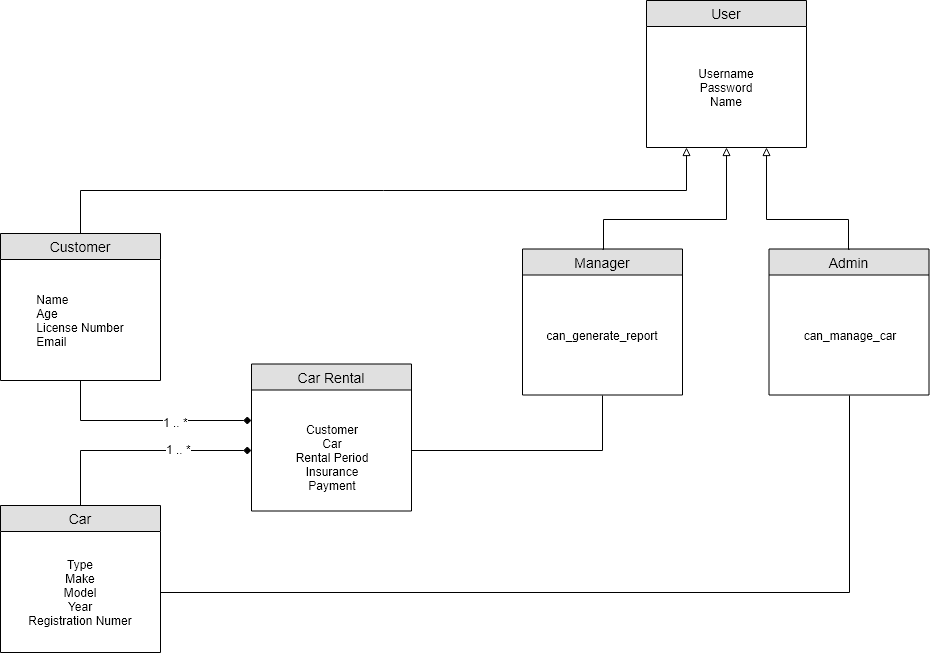

The diagram above was exported from draw.io. Its source (the exported page's mxGraphModel, read from the mxfile embedded in the PNG):
<mxGraphModel dx="498" dy="1695" grid="0" gridSize="10" guides="1" tooltips="1" connect="1" arrows="1" fold="1" page="1" pageScale="1" pageWidth="850" pageHeight="1100" math="0" shadow="0">
  <root>
    <mxCell id="0" />
    <mxCell id="1" parent="0" />
    <mxCell id="H_CVKZYwX4EM2JQX5Xh2-36" value="" style="group" parent="1" vertex="1" connectable="0">
      <mxGeometry x="20" y="476" width="160" height="147" as="geometry" />
    </mxCell>
    <mxCell id="H_CVKZYwX4EM2JQX5Xh2-31" value="Car" style="swimlane;fontStyle=0;childLayout=stackLayout;horizontal=1;startSize=26;fillColor=#e0e0e0;horizontalStack=0;resizeParent=1;resizeParentMax=0;resizeLast=0;collapsible=1;marginBottom=0;swimlaneFillColor=#ffffff;align=center;fontSize=14;" parent="H_CVKZYwX4EM2JQX5Xh2-36" vertex="1">
      <mxGeometry width="160" height="147" as="geometry" />
    </mxCell>
    <mxCell id="H_CVKZYwX4EM2JQX5Xh2-32" value="&lt;div&gt;Type&lt;/div&gt;&lt;div&gt;Make&lt;/div&gt;&lt;div&gt;Model&lt;/div&gt;&lt;div&gt;Year&lt;/div&gt;&lt;div&gt;Registration Numer&lt;br&gt;&lt;/div&gt;" style="text;html=1;strokeColor=none;fillColor=none;align=center;verticalAlign=middle;whiteSpace=wrap;rounded=0;" parent="H_CVKZYwX4EM2JQX5Xh2-31" vertex="1">
      <mxGeometry y="26" width="160" height="121" as="geometry" />
    </mxCell>
    <mxCell id="H_CVKZYwX4EM2JQX5Xh2-37" value="" style="group" parent="1" vertex="1" connectable="0">
      <mxGeometry x="20" y="204" width="160" height="147" as="geometry" />
    </mxCell>
    <mxCell id="H_CVKZYwX4EM2JQX5Xh2-22" value="Customer" style="swimlane;fontStyle=0;childLayout=stackLayout;horizontal=1;startSize=26;fillColor=#e0e0e0;horizontalStack=0;resizeParent=1;resizeParentMax=0;resizeLast=0;collapsible=1;marginBottom=0;swimlaneFillColor=#ffffff;align=center;fontSize=14;" parent="H_CVKZYwX4EM2JQX5Xh2-37" vertex="1">
      <mxGeometry width="160" height="147" as="geometry" />
    </mxCell>
    <mxCell id="H_CVKZYwX4EM2JQX5Xh2-26" value="&lt;div align=&quot;left&quot;&gt;Name&lt;/div&gt;&lt;div align=&quot;left&quot;&gt;Age&lt;/div&gt;&lt;div align=&quot;left&quot;&gt;License Number&lt;/div&gt;&lt;div align=&quot;left&quot;&gt;Email&lt;br&gt;&lt;/div&gt;" style="text;html=1;strokeColor=none;fillColor=none;align=center;verticalAlign=middle;whiteSpace=wrap;rounded=0;" parent="H_CVKZYwX4EM2JQX5Xh2-22" vertex="1">
      <mxGeometry y="26" width="160" height="121" as="geometry" />
    </mxCell>
    <mxCell id="H_CVKZYwX4EM2JQX5Xh2-38" value="" style="group" parent="1" vertex="1" connectable="0">
      <mxGeometry x="542" y="219.5" width="160" height="147" as="geometry" />
    </mxCell>
    <mxCell id="H_CVKZYwX4EM2JQX5Xh2-65" value="" style="group" parent="H_CVKZYwX4EM2JQX5Xh2-38" vertex="1" connectable="0">
      <mxGeometry width="160" height="147" as="geometry" />
    </mxCell>
    <mxCell id="H_CVKZYwX4EM2JQX5Xh2-64" value="" style="group" parent="H_CVKZYwX4EM2JQX5Xh2-65" vertex="1" connectable="0">
      <mxGeometry width="160" height="147" as="geometry" />
    </mxCell>
    <mxCell id="H_CVKZYwX4EM2JQX5Xh2-27" value="Manager" style="swimlane;fontStyle=0;childLayout=stackLayout;horizontal=1;startSize=26;fillColor=#e0e0e0;horizontalStack=0;resizeParent=1;resizeParentMax=0;resizeLast=0;collapsible=1;marginBottom=0;swimlaneFillColor=#ffffff;align=center;fontSize=14;" parent="H_CVKZYwX4EM2JQX5Xh2-64" vertex="1">
      <mxGeometry width="160" height="146" as="geometry" />
    </mxCell>
    <mxCell id="H_CVKZYwX4EM2JQX5Xh2-62" value="can_generate_report" style="text;html=1;strokeColor=none;fillColor=none;align=center;verticalAlign=middle;whiteSpace=wrap;rounded=0;" parent="H_CVKZYwX4EM2JQX5Xh2-27" vertex="1">
      <mxGeometry y="26" width="160" height="120" as="geometry" />
    </mxCell>
    <mxCell id="H_CVKZYwX4EM2JQX5Xh2-39" value="" style="group" parent="1" vertex="1" connectable="0">
      <mxGeometry x="788.5" y="219.5" width="160" height="147" as="geometry" />
    </mxCell>
    <mxCell id="H_CVKZYwX4EM2JQX5Xh2-29" value="Admin" style="swimlane;fontStyle=0;childLayout=stackLayout;horizontal=1;startSize=26;fillColor=#e0e0e0;horizontalStack=0;resizeParent=1;resizeParentMax=0;resizeLast=0;collapsible=1;marginBottom=0;swimlaneFillColor=#ffffff;align=center;fontSize=14;" parent="H_CVKZYwX4EM2JQX5Xh2-39" vertex="1">
      <mxGeometry width="160" height="146" as="geometry" />
    </mxCell>
    <mxCell id="H_CVKZYwX4EM2JQX5Xh2-63" value="can_manage_car" style="text;html=1;strokeColor=none;fillColor=none;align=center;verticalAlign=middle;whiteSpace=wrap;rounded=0;" parent="H_CVKZYwX4EM2JQX5Xh2-29" vertex="1">
      <mxGeometry y="26" width="160" height="120" as="geometry" />
    </mxCell>
    <mxCell id="H_CVKZYwX4EM2JQX5Xh2-42" value="" style="group" parent="1" vertex="1" connectable="0">
      <mxGeometry x="271" y="334.5" width="160" height="147" as="geometry" />
    </mxCell>
    <mxCell id="H_CVKZYwX4EM2JQX5Xh2-40" value="" style="group" parent="H_CVKZYwX4EM2JQX5Xh2-42" vertex="1" connectable="0">
      <mxGeometry width="160" height="147" as="geometry" />
    </mxCell>
    <mxCell id="H_CVKZYwX4EM2JQX5Xh2-34" value="Car Rental" style="swimlane;fontStyle=0;childLayout=stackLayout;horizontal=1;startSize=26;fillColor=#e0e0e0;horizontalStack=0;resizeParent=1;resizeParentMax=0;resizeLast=0;collapsible=1;marginBottom=0;swimlaneFillColor=#ffffff;align=center;fontSize=14;" parent="H_CVKZYwX4EM2JQX5Xh2-40" vertex="1">
      <mxGeometry width="160" height="147" as="geometry" />
    </mxCell>
    <mxCell id="H_CVKZYwX4EM2JQX5Xh2-35" value="&lt;div&gt;&lt;br&gt;&lt;/div&gt;&lt;div&gt;Customer&lt;br&gt;&lt;/div&gt;&lt;div&gt;Car&lt;/div&gt;&lt;div&gt;Rental Period&lt;/div&gt;&lt;div&gt;Insurance&lt;/div&gt;&lt;div&gt;Payment&lt;br&gt;&lt;/div&gt;" style="text;html=1;strokeColor=none;fillColor=none;align=center;verticalAlign=middle;whiteSpace=wrap;rounded=0;" parent="H_CVKZYwX4EM2JQX5Xh2-34" vertex="1">
      <mxGeometry y="26" width="160" height="121" as="geometry" />
    </mxCell>
    <mxCell id="H_CVKZYwX4EM2JQX5Xh2-43" style="edgeStyle=orthogonalEdgeStyle;rounded=0;orthogonalLoop=1;jettySize=auto;html=1;exitX=0.5;exitY=1;exitDx=0;exitDy=0;entryX=0;entryY=0.25;entryDx=0;entryDy=0;endArrow=diamond;endFill=1;" parent="1" source="H_CVKZYwX4EM2JQX5Xh2-22" target="H_CVKZYwX4EM2JQX5Xh2-35" edge="1">
      <mxGeometry relative="1" as="geometry" />
    </mxCell>
    <mxCell id="H_CVKZYwX4EM2JQX5Xh2-58" value="1 .. *" style="text;html=1;resizable=0;points=[];align=center;verticalAlign=middle;labelBackgroundColor=#ffffff;" parent="H_CVKZYwX4EM2JQX5Xh2-43" vertex="1" connectable="0">
      <mxGeometry x="0.2809" y="-1" relative="1" as="geometry">
        <mxPoint as="offset" />
      </mxGeometry>
    </mxCell>
    <mxCell id="H_CVKZYwX4EM2JQX5Xh2-47" style="edgeStyle=orthogonalEdgeStyle;rounded=0;orthogonalLoop=1;jettySize=auto;html=1;exitX=0.5;exitY=0;exitDx=0;exitDy=0;entryX=0;entryY=0.5;entryDx=0;entryDy=0;endArrow=diamond;endFill=1;" parent="1" source="H_CVKZYwX4EM2JQX5Xh2-31" target="H_CVKZYwX4EM2JQX5Xh2-35" edge="1">
      <mxGeometry relative="1" as="geometry" />
    </mxCell>
    <mxCell id="H_CVKZYwX4EM2JQX5Xh2-57" value="1 .. *" style="text;html=1;resizable=0;points=[];align=center;verticalAlign=middle;labelBackgroundColor=#ffffff;" parent="H_CVKZYwX4EM2JQX5Xh2-47" vertex="1" connectable="0">
      <mxGeometry x="0.3542" y="2" relative="1" as="geometry">
        <mxPoint as="offset" />
      </mxGeometry>
    </mxCell>
    <mxCell id="H_CVKZYwX4EM2JQX5Xh2-48" value="" style="group" parent="1" vertex="1" connectable="0">
      <mxGeometry x="666" y="-29" width="160" height="147" as="geometry" />
    </mxCell>
    <mxCell id="H_CVKZYwX4EM2JQX5Xh2-49" value="User" style="swimlane;fontStyle=0;childLayout=stackLayout;horizontal=1;startSize=26;fillColor=#e0e0e0;horizontalStack=0;resizeParent=1;resizeParentMax=0;resizeLast=0;collapsible=1;marginBottom=0;swimlaneFillColor=#ffffff;align=center;fontSize=14;" parent="H_CVKZYwX4EM2JQX5Xh2-48" vertex="1">
      <mxGeometry width="160" height="147" as="geometry" />
    </mxCell>
    <mxCell id="H_CVKZYwX4EM2JQX5Xh2-50" value="&lt;div&gt;Username&lt;/div&gt;&lt;div&gt;Password&lt;/div&gt;&lt;div&gt;Name&lt;br&gt;&lt;/div&gt;" style="text;html=1;strokeColor=none;fillColor=none;align=center;verticalAlign=middle;whiteSpace=wrap;rounded=0;" parent="H_CVKZYwX4EM2JQX5Xh2-49" vertex="1">
      <mxGeometry y="26" width="160" height="121" as="geometry" />
    </mxCell>
    <mxCell id="H_CVKZYwX4EM2JQX5Xh2-52" style="edgeStyle=orthogonalEdgeStyle;rounded=0;orthogonalLoop=1;jettySize=auto;html=1;exitX=0.5;exitY=0;exitDx=0;exitDy=0;entryX=0.75;entryY=1;entryDx=0;entryDy=0;endArrow=block;endFill=0;" parent="1" source="H_CVKZYwX4EM2JQX5Xh2-29" target="H_CVKZYwX4EM2JQX5Xh2-50" edge="1">
      <mxGeometry relative="1" as="geometry">
        <Array as="points">
          <mxPoint x="868" y="190" />
          <mxPoint x="786" y="190" />
        </Array>
      </mxGeometry>
    </mxCell>
    <mxCell id="H_CVKZYwX4EM2JQX5Xh2-55" style="edgeStyle=orthogonalEdgeStyle;rounded=0;orthogonalLoop=1;jettySize=auto;html=1;exitX=0.5;exitY=0;exitDx=0;exitDy=0;entryX=0.25;entryY=1;entryDx=0;entryDy=0;endArrow=block;endFill=0;" parent="1" source="H_CVKZYwX4EM2JQX5Xh2-22" target="H_CVKZYwX4EM2JQX5Xh2-50" edge="1">
      <mxGeometry relative="1" as="geometry" />
    </mxCell>
    <mxCell id="H_CVKZYwX4EM2JQX5Xh2-56" style="edgeStyle=orthogonalEdgeStyle;rounded=0;orthogonalLoop=1;jettySize=auto;html=1;exitX=0.5;exitY=0;exitDx=0;exitDy=0;entryX=0.5;entryY=1;entryDx=0;entryDy=0;endArrow=block;endFill=0;" parent="1" source="H_CVKZYwX4EM2JQX5Xh2-27" target="H_CVKZYwX4EM2JQX5Xh2-50" edge="1">
      <mxGeometry relative="1" as="geometry">
        <Array as="points">
          <mxPoint x="623" y="190" />
          <mxPoint x="746" y="190" />
        </Array>
      </mxGeometry>
    </mxCell>
    <mxCell id="H_CVKZYwX4EM2JQX5Xh2-60" style="edgeStyle=orthogonalEdgeStyle;rounded=0;orthogonalLoop=1;jettySize=auto;html=1;exitX=0.5;exitY=1;exitDx=0;exitDy=0;entryX=1;entryY=0.5;entryDx=0;entryDy=0;endArrow=none;endFill=0;" parent="1" source="H_CVKZYwX4EM2JQX5Xh2-27" target="H_CVKZYwX4EM2JQX5Xh2-35" edge="1">
      <mxGeometry relative="1" as="geometry" />
    </mxCell>
    <mxCell id="H_CVKZYwX4EM2JQX5Xh2-61" style="edgeStyle=orthogonalEdgeStyle;rounded=0;orthogonalLoop=1;jettySize=auto;html=1;exitX=0.5;exitY=1;exitDx=0;exitDy=0;entryX=1;entryY=0.5;entryDx=0;entryDy=0;endArrow=none;endFill=0;" parent="1" source="H_CVKZYwX4EM2JQX5Xh2-29" target="H_CVKZYwX4EM2JQX5Xh2-32" edge="1">
      <mxGeometry relative="1" as="geometry" />
    </mxCell>
  </root>
</mxGraphModel>